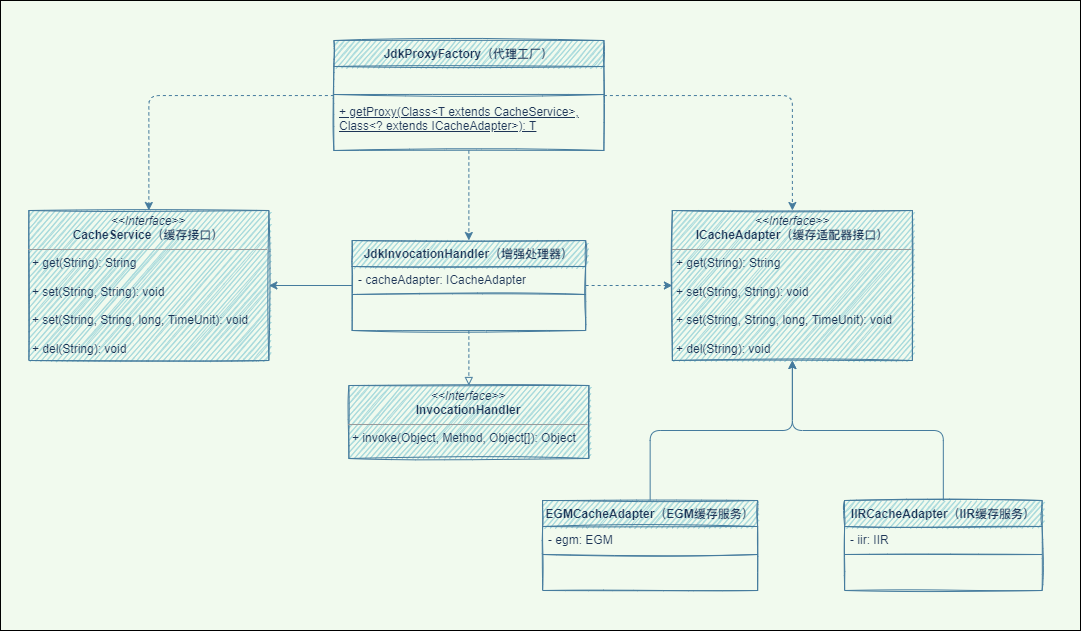

The diagram above was exported from draw.io. Its source (the exported page's mxGraphModel, read from the mxfile embedded in the PNG):
<mxGraphModel dx="3478" dy="1102" grid="1" gridSize="10" guides="1" tooltips="1" connect="1" arrows="1" fold="1" page="1" pageScale="1" pageWidth="827" pageHeight="1169" background="#F1FAEE" math="0" shadow="0">
  <root>
    <mxCell id="0" />
    <mxCell id="1" parent="0" />
    <mxCell id="9FisemMwOjIBQFh7L3y6-37" value="" style="rounded=0;whiteSpace=wrap;html=1;sketch=0;labelBackgroundColor=none;fillColor=none;" vertex="1" parent="1">
      <mxGeometry x="-1460" y="970" width="1080" height="630" as="geometry" />
    </mxCell>
    <mxCell id="9FisemMwOjIBQFh7L3y6-1" value="&lt;p style=&quot;margin: 4px 0px 0px ; text-align: center ; line-height: 1.2&quot;&gt;&lt;i&gt;&amp;lt;&amp;lt;Interface&amp;gt;&amp;gt;&lt;/i&gt;&lt;br&gt;&lt;b&gt;CacheService（缓存接口）&lt;/b&gt;&lt;/p&gt;&lt;hr size=&quot;1&quot;&gt;&lt;p style=&quot;margin: 0px 0px 0px 4px&quot;&gt;&lt;font style=&quot;font-size: 12px&quot;&gt;+ get(String): String&lt;/font&gt;&lt;/p&gt;&lt;p style=&quot;margin: 0px 0px 0px 4px&quot;&gt;&lt;font style=&quot;font-size: 12px&quot;&gt;&lt;br&gt;&lt;/font&gt;&lt;/p&gt;&lt;p style=&quot;margin: 0px 0px 0px 4px&quot;&gt;&lt;font style=&quot;font-size: 12px&quot;&gt;+ set(String, String): void&lt;/font&gt;&lt;/p&gt;&lt;p style=&quot;margin: 0px 0px 0px 4px&quot;&gt;&lt;font style=&quot;font-size: 12px&quot;&gt;&lt;br&gt;&lt;/font&gt;&lt;/p&gt;&lt;p style=&quot;margin: 0px 0px 0px 4px&quot;&gt;&lt;font style=&quot;font-size: 12px&quot;&gt;+ set(String, String, long, TimeUnit): void&lt;/font&gt;&lt;/p&gt;&lt;p style=&quot;margin: 0px 0px 0px 4px&quot;&gt;&lt;font style=&quot;font-size: 12px&quot;&gt;&lt;br&gt;&lt;/font&gt;&lt;/p&gt;&lt;p style=&quot;margin: 0px 0px 0px 4px&quot;&gt;&lt;font style=&quot;font-size: 12px&quot;&gt;+ del(String): void&lt;/font&gt;&lt;/p&gt;" style="verticalAlign=top;align=left;overflow=fill;fontSize=12;fontFamily=Helvetica;html=1;sketch=1;shadow=0;glass=0;rounded=0;fillColor=#A8DADC;strokeColor=#457B9D;fontColor=#1D3557;" vertex="1" parent="1">
      <mxGeometry x="-1431.62" y="1180" width="240" height="150" as="geometry" />
    </mxCell>
    <mxCell id="9FisemMwOjIBQFh7L3y6-6" value="&lt;p style=&quot;margin: 4px 0px 0px ; text-align: center ; line-height: 1.2&quot;&gt;&lt;i&gt;&amp;lt;&amp;lt;Interface&amp;gt;&amp;gt;&lt;/i&gt;&lt;br&gt;&lt;b&gt;ICacheAdapter（缓存适配器接口）&lt;/b&gt;&lt;/p&gt;&lt;hr size=&quot;1&quot;&gt;&lt;p style=&quot;margin: 0px 0px 0px 4px&quot;&gt;&lt;font style=&quot;font-size: 12px&quot;&gt;+ get(String): String&lt;/font&gt;&lt;/p&gt;&lt;p style=&quot;margin: 0px 0px 0px 4px&quot;&gt;&lt;font style=&quot;font-size: 12px&quot;&gt;&lt;br&gt;&lt;/font&gt;&lt;/p&gt;&lt;p style=&quot;margin: 0px 0px 0px 4px&quot;&gt;&lt;font style=&quot;font-size: 12px&quot;&gt;+ set(String, String): void&lt;/font&gt;&lt;/p&gt;&lt;p style=&quot;margin: 0px 0px 0px 4px&quot;&gt;&lt;font style=&quot;font-size: 12px&quot;&gt;&lt;br&gt;&lt;/font&gt;&lt;/p&gt;&lt;p style=&quot;margin: 0px 0px 0px 4px&quot;&gt;&lt;font style=&quot;font-size: 12px&quot;&gt;+ set(String, String, long, TimeUnit): void&lt;/font&gt;&lt;/p&gt;&lt;p style=&quot;margin: 0px 0px 0px 4px&quot;&gt;&lt;font style=&quot;font-size: 12px&quot;&gt;&lt;br&gt;&lt;/font&gt;&lt;/p&gt;&lt;p style=&quot;margin: 0px 0px 0px 4px&quot;&gt;&lt;font style=&quot;font-size: 12px&quot;&gt;+ del(String): void&lt;/font&gt;&lt;/p&gt;" style="verticalAlign=top;align=left;overflow=fill;fontSize=12;fontFamily=Helvetica;html=1;sketch=1;shadow=0;glass=0;rounded=0;fillColor=#A8DADC;strokeColor=#457B9D;fontColor=#1D3557;" vertex="1" parent="1">
      <mxGeometry x="-788.12" y="1180" width="240" height="150" as="geometry" />
    </mxCell>
    <mxCell id="9FisemMwOjIBQFh7L3y6-19" style="edgeStyle=orthogonalEdgeStyle;curved=0;rounded=1;sketch=0;orthogonalLoop=1;jettySize=auto;html=1;fontColor=#1D3557;strokeColor=#457B9D;fillColor=#A8DADC;" edge="1" parent="1" source="9FisemMwOjIBQFh7L3y6-7" target="9FisemMwOjIBQFh7L3y6-6">
      <mxGeometry relative="1" as="geometry" />
    </mxCell>
    <mxCell id="9FisemMwOjIBQFh7L3y6-7" value="EGMCacheAdapter（EGM缓存服务）" style="swimlane;fontStyle=1;align=center;verticalAlign=top;childLayout=stackLayout;horizontal=1;startSize=26;horizontalStack=0;resizeParent=1;resizeParentMax=0;resizeLast=0;collapsible=1;marginBottom=0;fontSize=12;sketch=1;fillColor=#A8DADC;strokeColor=#457B9D;fontColor=#1D3557;" vertex="1" parent="1">
      <mxGeometry x="-917.87" y="1470" width="215" height="90" as="geometry" />
    </mxCell>
    <mxCell id="9FisemMwOjIBQFh7L3y6-8" value="- egm: EGM" style="text;strokeColor=none;fillColor=none;align=left;verticalAlign=top;spacingLeft=4;spacingRight=4;overflow=hidden;rotatable=0;points=[[0,0.5],[1,0.5]];portConstraint=eastwest;fontSize=12;html=1;sketch=1;fontColor=#1D3557;" vertex="1" parent="9FisemMwOjIBQFh7L3y6-7">
      <mxGeometry y="26" width="215" height="24" as="geometry" />
    </mxCell>
    <mxCell id="9FisemMwOjIBQFh7L3y6-9" value="" style="line;strokeWidth=1;fillColor=none;align=left;verticalAlign=middle;spacingTop=-1;spacingLeft=3;spacingRight=3;rotatable=0;labelPosition=right;points=[];portConstraint=eastwest;fontSize=12;sketch=1;labelBackgroundColor=#F1FAEE;strokeColor=#457B9D;fontColor=#1D3557;" vertex="1" parent="9FisemMwOjIBQFh7L3y6-7">
      <mxGeometry y="50" width="215" height="8" as="geometry" />
    </mxCell>
    <mxCell id="9FisemMwOjIBQFh7L3y6-10" value="&amp;nbsp;" style="text;strokeColor=none;fillColor=none;align=left;verticalAlign=top;spacingLeft=4;spacingRight=4;overflow=hidden;rotatable=0;points=[[0,0.5],[1,0.5]];portConstraint=eastwest;fontSize=12;html=1;sketch=1;fontColor=#1D3557;" vertex="1" parent="9FisemMwOjIBQFh7L3y6-7">
      <mxGeometry y="58" width="215" height="32" as="geometry" />
    </mxCell>
    <mxCell id="9FisemMwOjIBQFh7L3y6-20" style="edgeStyle=orthogonalEdgeStyle;curved=0;rounded=1;sketch=0;orthogonalLoop=1;jettySize=auto;html=1;entryX=0.5;entryY=1;entryDx=0;entryDy=0;fontColor=#1D3557;strokeColor=#457B9D;fillColor=#A8DADC;" edge="1" parent="1" source="9FisemMwOjIBQFh7L3y6-15" target="9FisemMwOjIBQFh7L3y6-6">
      <mxGeometry relative="1" as="geometry" />
    </mxCell>
    <mxCell id="9FisemMwOjIBQFh7L3y6-15" value="IIRCacheAdapter（IIR缓存服务）" style="swimlane;fontStyle=1;align=center;verticalAlign=top;childLayout=stackLayout;horizontal=1;startSize=26;horizontalStack=0;resizeParent=1;resizeParentMax=0;resizeLast=0;collapsible=1;marginBottom=0;fontSize=12;sketch=1;fillColor=#A8DADC;strokeColor=#457B9D;fontColor=#1D3557;" vertex="1" parent="1">
      <mxGeometry x="-615.87" y="1470" width="197.5" height="90" as="geometry" />
    </mxCell>
    <mxCell id="9FisemMwOjIBQFh7L3y6-16" value="- iir: IIR" style="text;strokeColor=none;fillColor=none;align=left;verticalAlign=top;spacingLeft=4;spacingRight=4;overflow=hidden;rotatable=0;points=[[0,0.5],[1,0.5]];portConstraint=eastwest;fontSize=12;html=1;sketch=1;fontColor=#1D3557;" vertex="1" parent="9FisemMwOjIBQFh7L3y6-15">
      <mxGeometry y="26" width="197.5" height="24" as="geometry" />
    </mxCell>
    <mxCell id="9FisemMwOjIBQFh7L3y6-17" value="" style="line;strokeWidth=1;fillColor=none;align=left;verticalAlign=middle;spacingTop=-1;spacingLeft=3;spacingRight=3;rotatable=0;labelPosition=right;points=[];portConstraint=eastwest;fontSize=12;sketch=1;labelBackgroundColor=#F1FAEE;strokeColor=#457B9D;fontColor=#1D3557;" vertex="1" parent="9FisemMwOjIBQFh7L3y6-15">
      <mxGeometry y="50" width="197.5" height="8" as="geometry" />
    </mxCell>
    <mxCell id="9FisemMwOjIBQFh7L3y6-18" value="&amp;nbsp;" style="text;strokeColor=none;fillColor=none;align=left;verticalAlign=top;spacingLeft=4;spacingRight=4;overflow=hidden;rotatable=0;points=[[0,0.5],[1,0.5]];portConstraint=eastwest;fontSize=12;html=1;sketch=1;fontColor=#1D3557;" vertex="1" parent="9FisemMwOjIBQFh7L3y6-15">
      <mxGeometry y="58" width="197.5" height="32" as="geometry" />
    </mxCell>
    <mxCell id="9FisemMwOjIBQFh7L3y6-26" style="edgeStyle=orthogonalEdgeStyle;curved=0;rounded=1;sketch=0;orthogonalLoop=1;jettySize=auto;html=1;fontColor=#1D3557;strokeColor=#457B9D;fillColor=#A8DADC;endArrow=block;endFill=0;dashed=1;" edge="1" parent="1" source="9FisemMwOjIBQFh7L3y6-21" target="9FisemMwOjIBQFh7L3y6-25">
      <mxGeometry relative="1" as="geometry" />
    </mxCell>
    <mxCell id="9FisemMwOjIBQFh7L3y6-27" style="edgeStyle=orthogonalEdgeStyle;curved=0;rounded=1;sketch=0;orthogonalLoop=1;jettySize=auto;html=1;fontColor=#1D3557;endArrow=classic;endFill=1;strokeColor=#457B9D;fillColor=#A8DADC;" edge="1" parent="1" source="9FisemMwOjIBQFh7L3y6-21" target="9FisemMwOjIBQFh7L3y6-1">
      <mxGeometry relative="1" as="geometry" />
    </mxCell>
    <mxCell id="9FisemMwOjIBQFh7L3y6-28" style="edgeStyle=orthogonalEdgeStyle;curved=0;rounded=1;sketch=0;orthogonalLoop=1;jettySize=auto;html=1;fontColor=#1D3557;endArrow=classic;endFill=1;strokeColor=#457B9D;fillColor=#A8DADC;dashed=1;" edge="1" parent="1" source="9FisemMwOjIBQFh7L3y6-21" target="9FisemMwOjIBQFh7L3y6-6">
      <mxGeometry relative="1" as="geometry" />
    </mxCell>
    <mxCell id="9FisemMwOjIBQFh7L3y6-21" value="JdkInvocationHandler（增强处理器）" style="swimlane;fontStyle=1;align=center;verticalAlign=top;childLayout=stackLayout;horizontal=1;startSize=26;horizontalStack=0;resizeParent=1;resizeParentMax=0;resizeLast=0;collapsible=1;marginBottom=0;fontSize=12;sketch=1;fillColor=#A8DADC;strokeColor=#457B9D;fontColor=#1D3557;" vertex="1" parent="1">
      <mxGeometry x="-1108.37" y="1210" width="233.5" height="90" as="geometry" />
    </mxCell>
    <mxCell id="9FisemMwOjIBQFh7L3y6-22" value="- cacheAdapter: ICacheAdapter" style="text;strokeColor=none;fillColor=none;align=left;verticalAlign=top;spacingLeft=4;spacingRight=4;overflow=hidden;rotatable=0;points=[[0,0.5],[1,0.5]];portConstraint=eastwest;fontSize=12;html=1;sketch=1;fontColor=#1D3557;" vertex="1" parent="9FisemMwOjIBQFh7L3y6-21">
      <mxGeometry y="26" width="233.5" height="24" as="geometry" />
    </mxCell>
    <mxCell id="9FisemMwOjIBQFh7L3y6-23" value="" style="line;strokeWidth=1;fillColor=none;align=left;verticalAlign=middle;spacingTop=-1;spacingLeft=3;spacingRight=3;rotatable=0;labelPosition=right;points=[];portConstraint=eastwest;fontSize=12;sketch=1;labelBackgroundColor=#F1FAEE;strokeColor=#457B9D;fontColor=#1D3557;" vertex="1" parent="9FisemMwOjIBQFh7L3y6-21">
      <mxGeometry y="50" width="233.5" height="8" as="geometry" />
    </mxCell>
    <mxCell id="9FisemMwOjIBQFh7L3y6-24" value="&amp;nbsp;" style="text;strokeColor=none;fillColor=none;align=left;verticalAlign=top;spacingLeft=4;spacingRight=4;overflow=hidden;rotatable=0;points=[[0,0.5],[1,0.5]];portConstraint=eastwest;fontSize=12;html=1;sketch=1;fontColor=#1D3557;" vertex="1" parent="9FisemMwOjIBQFh7L3y6-21">
      <mxGeometry y="58" width="233.5" height="32" as="geometry" />
    </mxCell>
    <mxCell id="9FisemMwOjIBQFh7L3y6-25" value="&lt;p style=&quot;margin: 4px 0px 0px ; text-align: center ; line-height: 1.2&quot;&gt;&lt;i&gt;&amp;lt;&amp;lt;Interface&amp;gt;&amp;gt;&lt;/i&gt;&lt;br&gt;&lt;b&gt;InvocationHandler&lt;/b&gt;&lt;/p&gt;&lt;hr size=&quot;1&quot;&gt;&lt;p style=&quot;margin: 0px 0px 0px 4px&quot;&gt;+ invoke(Object, Method, Object[]): Object&lt;/p&gt;" style="verticalAlign=top;align=left;overflow=fill;fontSize=12;fontFamily=Helvetica;html=1;sketch=1;shadow=0;glass=0;rounded=0;fillColor=#A8DADC;strokeColor=#457B9D;fontColor=#1D3557;" vertex="1" parent="1">
      <mxGeometry x="-1111.62" y="1355" width="240" height="73" as="geometry" />
    </mxCell>
    <mxCell id="9FisemMwOjIBQFh7L3y6-34" style="edgeStyle=orthogonalEdgeStyle;curved=0;rounded=1;sketch=0;orthogonalLoop=1;jettySize=auto;html=1;dashed=1;fontColor=#1D3557;endArrow=classic;endFill=1;strokeColor=#457B9D;fillColor=#A8DADC;" edge="1" parent="1" source="9FisemMwOjIBQFh7L3y6-29" target="9FisemMwOjIBQFh7L3y6-21">
      <mxGeometry relative="1" as="geometry" />
    </mxCell>
    <mxCell id="9FisemMwOjIBQFh7L3y6-35" style="edgeStyle=orthogonalEdgeStyle;curved=0;rounded=1;sketch=0;orthogonalLoop=1;jettySize=auto;html=1;dashed=1;fontColor=#1D3557;endArrow=classic;endFill=1;strokeColor=#457B9D;fillColor=#A8DADC;" edge="1" parent="1" source="9FisemMwOjIBQFh7L3y6-29" target="9FisemMwOjIBQFh7L3y6-1">
      <mxGeometry relative="1" as="geometry" />
    </mxCell>
    <mxCell id="9FisemMwOjIBQFh7L3y6-36" style="edgeStyle=orthogonalEdgeStyle;curved=0;rounded=1;sketch=0;orthogonalLoop=1;jettySize=auto;html=1;entryX=0.5;entryY=0;entryDx=0;entryDy=0;dashed=1;fontColor=#1D3557;endArrow=classic;endFill=1;strokeColor=#457B9D;fillColor=#A8DADC;" edge="1" parent="1" source="9FisemMwOjIBQFh7L3y6-29" target="9FisemMwOjIBQFh7L3y6-6">
      <mxGeometry relative="1" as="geometry" />
    </mxCell>
    <mxCell id="9FisemMwOjIBQFh7L3y6-29" value="JdkProxyFactory（代理工厂）" style="swimlane;fontStyle=1;align=center;verticalAlign=top;childLayout=stackLayout;horizontal=1;startSize=26;horizontalStack=0;resizeParent=1;resizeParentMax=0;resizeLast=0;collapsible=1;marginBottom=0;fontSize=12;sketch=1;fillColor=#A8DADC;strokeColor=#457B9D;fontColor=#1D3557;" vertex="1" parent="1">
      <mxGeometry x="-1126.62" y="1010" width="270" height="110" as="geometry" />
    </mxCell>
    <mxCell id="9FisemMwOjIBQFh7L3y6-30" value="&amp;nbsp;" style="text;strokeColor=none;fillColor=none;align=left;verticalAlign=top;spacingLeft=4;spacingRight=4;overflow=hidden;rotatable=0;points=[[0,0.5],[1,0.5]];portConstraint=eastwest;fontSize=12;html=1;sketch=1;fontColor=#1D3557;" vertex="1" parent="9FisemMwOjIBQFh7L3y6-29">
      <mxGeometry y="26" width="270" height="24" as="geometry" />
    </mxCell>
    <mxCell id="9FisemMwOjIBQFh7L3y6-31" value="" style="line;strokeWidth=1;fillColor=none;align=left;verticalAlign=middle;spacingTop=-1;spacingLeft=3;spacingRight=3;rotatable=0;labelPosition=right;points=[];portConstraint=eastwest;fontSize=12;sketch=1;labelBackgroundColor=#F1FAEE;strokeColor=#457B9D;fontColor=#1D3557;" vertex="1" parent="9FisemMwOjIBQFh7L3y6-29">
      <mxGeometry y="50" width="270" height="8" as="geometry" />
    </mxCell>
    <mxCell id="9FisemMwOjIBQFh7L3y6-32" value="&lt;u&gt;+ getProxy(Class&amp;lt;T extends CacheService&amp;gt;, Class&amp;lt;? extends ICacheAdapter&amp;gt;): T&lt;/u&gt;" style="text;strokeColor=none;fillColor=none;align=left;verticalAlign=top;spacingLeft=4;spacingRight=4;overflow=hidden;rotatable=0;points=[[0,0.5],[1,0.5]];portConstraint=eastwest;fontSize=12;html=1;sketch=1;fontColor=#1D3557;whiteSpace=wrap;" vertex="1" parent="9FisemMwOjIBQFh7L3y6-29">
      <mxGeometry y="58" width="270" height="52" as="geometry" />
    </mxCell>
  </root>
</mxGraphModel>